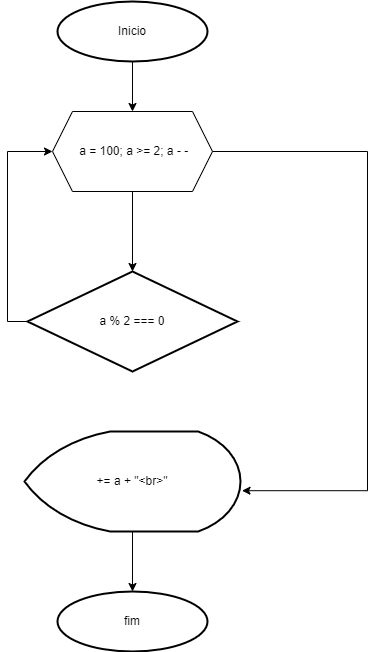

The diagram above was exported from draw.io. Its source (the exported page's mxGraphModel, read from the mxfile embedded in the PNG):
<mxGraphModel dx="1000" dy="558" grid="1" gridSize="10" guides="1" tooltips="1" connect="1" arrows="1" fold="1" page="1" pageScale="1" pageWidth="827" pageHeight="1169" math="0" shadow="0">
  <root>
    <mxCell id="0" />
    <mxCell id="1" parent="0" />
    <mxCell id="oEryMDGXCDhqUrhZyNbg-21" value="" style="edgeStyle=orthogonalEdgeStyle;rounded=0;orthogonalLoop=1;jettySize=auto;html=1;" edge="1" parent="1" source="oEryMDGXCDhqUrhZyNbg-2" target="oEryMDGXCDhqUrhZyNbg-20">
      <mxGeometry relative="1" as="geometry" />
    </mxCell>
    <mxCell id="oEryMDGXCDhqUrhZyNbg-2" value="Inicio" style="strokeWidth=2;html=1;shape=mxgraph.flowchart.start_1;whiteSpace=wrap;" vertex="1" parent="1">
      <mxGeometry x="260" y="30" width="150" height="60" as="geometry" />
    </mxCell>
    <mxCell id="oEryMDGXCDhqUrhZyNbg-10" value="" style="edgeStyle=orthogonalEdgeStyle;rounded=0;orthogonalLoop=1;jettySize=auto;html=1;" edge="1" parent="1" source="oEryMDGXCDhqUrhZyNbg-11" target="oEryMDGXCDhqUrhZyNbg-12">
      <mxGeometry relative="1" as="geometry" />
    </mxCell>
    <mxCell id="oEryMDGXCDhqUrhZyNbg-11" value="+= a + &quot;&amp;lt;br&amp;gt;&quot;" style="strokeWidth=2;html=1;shape=mxgraph.flowchart.display;whiteSpace=wrap;" vertex="1" parent="1">
      <mxGeometry x="227" y="460" width="216" height="100" as="geometry" />
    </mxCell>
    <mxCell id="oEryMDGXCDhqUrhZyNbg-12" value="fim" style="strokeWidth=2;html=1;shape=mxgraph.flowchart.start_1;whiteSpace=wrap;" vertex="1" parent="1">
      <mxGeometry x="260" y="620" width="150" height="60" as="geometry" />
    </mxCell>
    <mxCell id="oEryMDGXCDhqUrhZyNbg-23" style="edgeStyle=orthogonalEdgeStyle;rounded=0;orthogonalLoop=1;jettySize=auto;html=1;entryX=0;entryY=0.5;entryDx=0;entryDy=0;exitX=0;exitY=0.5;exitDx=0;exitDy=0;exitPerimeter=0;" edge="1" parent="1" source="oEryMDGXCDhqUrhZyNbg-15" target="oEryMDGXCDhqUrhZyNbg-20">
      <mxGeometry relative="1" as="geometry">
        <mxPoint x="80" y="180" as="targetPoint" />
      </mxGeometry>
    </mxCell>
    <mxCell id="oEryMDGXCDhqUrhZyNbg-15" value="a % 2 === 0" style="strokeWidth=2;html=1;shape=mxgraph.flowchart.decision;whiteSpace=wrap;" vertex="1" parent="1">
      <mxGeometry x="230" y="300" width="210" height="100" as="geometry" />
    </mxCell>
    <mxCell id="oEryMDGXCDhqUrhZyNbg-22" value="" style="edgeStyle=orthogonalEdgeStyle;rounded=0;orthogonalLoop=1;jettySize=auto;html=1;" edge="1" parent="1" source="oEryMDGXCDhqUrhZyNbg-20" target="oEryMDGXCDhqUrhZyNbg-15">
      <mxGeometry relative="1" as="geometry" />
    </mxCell>
    <mxCell id="oEryMDGXCDhqUrhZyNbg-20" value="&amp;nbsp;a = 100; a &amp;gt;= 2; a - -" style="shape=hexagon;perimeter=hexagonPerimeter2;whiteSpace=wrap;html=1;fixedSize=1;" vertex="1" parent="1">
      <mxGeometry x="255" y="140" width="160" height="80" as="geometry" />
    </mxCell>
    <mxCell id="oEryMDGXCDhqUrhZyNbg-24" style="edgeStyle=orthogonalEdgeStyle;rounded=0;orthogonalLoop=1;jettySize=auto;html=1;entryX=1.007;entryY=0.592;entryDx=0;entryDy=0;entryPerimeter=0;exitX=1;exitY=0.5;exitDx=0;exitDy=0;" edge="1" parent="1" source="oEryMDGXCDhqUrhZyNbg-20" target="oEryMDGXCDhqUrhZyNbg-11">
      <mxGeometry relative="1" as="geometry">
        <Array as="points">
          <mxPoint x="570" y="180" />
          <mxPoint x="570" y="519" />
        </Array>
      </mxGeometry>
    </mxCell>
  </root>
</mxGraphModel>